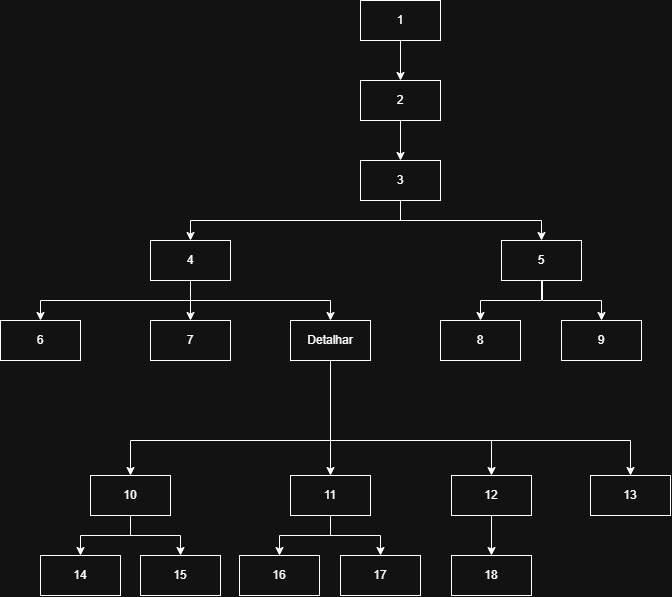

The diagram above was exported from draw.io. Its source (the exported page's mxGraphModel, read from the mxfile embedded in the PNG):
<mxGraphModel dx="1229" dy="627" grid="1" gridSize="10" guides="1" tooltips="1" connect="1" arrows="1" fold="1" page="1" pageScale="1" pageWidth="850" pageHeight="1100" math="0" shadow="0">
  <root>
    <mxCell id="0" />
    <mxCell id="1" parent="0" />
    <mxCell id="eDlrc4jhOM5UvuJwT8YG-1" parent="1" style="rounded=0;whiteSpace=wrap;html=1;" value="1" vertex="1">
      <mxGeometry height="40" width="80" x="400" y="80" as="geometry" />
    </mxCell>
    <mxCell id="eDlrc4jhOM5UvuJwT8YG-2" parent="1" style="rounded=0;whiteSpace=wrap;html=1;" value="2" vertex="1">
      <mxGeometry height="40" width="80" x="400" y="160" as="geometry" />
    </mxCell>
    <mxCell id="eDlrc4jhOM5UvuJwT8YG-3" edge="1" parent="1" source="eDlrc4jhOM5UvuJwT8YG-1" style="endArrow=classic;html=1;rounded=0;entryX=0.5;entryY=0;entryDx=0;entryDy=0;" target="eDlrc4jhOM5UvuJwT8YG-2" value="">
      <mxGeometry height="50" relative="1" width="50" as="geometry">
        <mxPoint x="470" y="260" as="sourcePoint" />
        <mxPoint x="520" y="210" as="targetPoint" />
      </mxGeometry>
    </mxCell>
    <mxCell id="eDlrc4jhOM5UvuJwT8YG-4" parent="1" style="rounded=0;whiteSpace=wrap;html=1;" value="3" vertex="1">
      <mxGeometry height="40" width="80" x="400" y="240" as="geometry" />
    </mxCell>
    <mxCell id="eDlrc4jhOM5UvuJwT8YG-5" parent="1" style="rounded=0;whiteSpace=wrap;html=1;" value="4" vertex="1">
      <mxGeometry height="40" width="80" x="190" y="320" as="geometry" />
    </mxCell>
    <mxCell id="eDlrc4jhOM5UvuJwT8YG-6" parent="1" style="rounded=0;whiteSpace=wrap;html=1;" value="5" vertex="1">
      <mxGeometry height="40" width="80" x="541" y="320" as="geometry" />
    </mxCell>
    <mxCell id="eDlrc4jhOM5UvuJwT8YG-7" edge="1" parent="1" source="eDlrc4jhOM5UvuJwT8YG-2" style="endArrow=classic;html=1;rounded=0;exitX=0.5;exitY=1;exitDx=0;exitDy=0;entryX=0.5;entryY=0;entryDx=0;entryDy=0;" target="eDlrc4jhOM5UvuJwT8YG-4" value="">
      <mxGeometry height="50" relative="1" width="50" as="geometry">
        <mxPoint x="470" y="260" as="sourcePoint" />
        <mxPoint x="520" y="210" as="targetPoint" />
      </mxGeometry>
    </mxCell>
    <mxCell id="eDlrc4jhOM5UvuJwT8YG-8" edge="1" parent="1" source="eDlrc4jhOM5UvuJwT8YG-4" style="endArrow=classic;html=1;rounded=0;exitX=0.5;exitY=1;exitDx=0;exitDy=0;entryX=0.5;entryY=0;entryDx=0;entryDy=0;edgeStyle=orthogonalEdgeStyle;" target="eDlrc4jhOM5UvuJwT8YG-5" value="">
      <mxGeometry height="50" relative="1" width="50" as="geometry">
        <mxPoint x="560" y="230" as="sourcePoint" />
        <mxPoint x="560" y="270" as="targetPoint" />
      </mxGeometry>
    </mxCell>
    <mxCell id="eDlrc4jhOM5UvuJwT8YG-10" edge="1" parent="1" source="eDlrc4jhOM5UvuJwT8YG-4" style="endArrow=classic;html=1;rounded=0;exitX=0.5;exitY=1;exitDx=0;exitDy=0;entryX=0.5;entryY=0;entryDx=0;entryDy=0;edgeStyle=orthogonalEdgeStyle;" target="eDlrc4jhOM5UvuJwT8YG-6" value="">
      <mxGeometry height="50" relative="1" width="50" as="geometry">
        <mxPoint x="590" y="260" as="sourcePoint" />
        <mxPoint x="640" y="210" as="targetPoint" />
      </mxGeometry>
    </mxCell>
    <mxCell id="eDlrc4jhOM5UvuJwT8YG-13" parent="1" style="rounded=0;whiteSpace=wrap;html=1;" value="8" vertex="1">
      <mxGeometry height="40" width="80" x="480" y="400" as="geometry" />
    </mxCell>
    <mxCell id="eDlrc4jhOM5UvuJwT8YG-32" edge="1" parent="1" source="eDlrc4jhOM5UvuJwT8YG-6" style="endArrow=classic;html=1;rounded=0;entryX=0.5;entryY=0;entryDx=0;entryDy=0;edgeStyle=orthogonalEdgeStyle;" target="eDlrc4jhOM5UvuJwT8YG-13" value="">
      <mxGeometry height="50" relative="1" width="50" as="geometry">
        <mxPoint x="662" y="360" as="sourcePoint" />
        <mxPoint x="561" y="420" as="targetPoint" />
      </mxGeometry>
    </mxCell>
    <mxCell id="eDlrc4jhOM5UvuJwT8YG-37" parent="1" style="rounded=0;whiteSpace=wrap;html=1;" value="9" vertex="1">
      <mxGeometry height="40" width="80" x="601" y="400" as="geometry" />
    </mxCell>
    <mxCell id="eDlrc4jhOM5UvuJwT8YG-41" edge="1" parent="1" style="endArrow=classic;html=1;rounded=0;entryX=0.5;entryY=0;entryDx=0;entryDy=0;edgeStyle=orthogonalEdgeStyle;" target="eDlrc4jhOM5UvuJwT8YG-37" value="">
      <mxGeometry height="50" relative="1" width="50" as="geometry">
        <Array as="points">
          <mxPoint x="582" y="380" />
          <mxPoint x="641" y="380" />
        </Array>
        <mxPoint x="582" y="360" as="sourcePoint" />
        <mxPoint x="582" y="450" as="targetPoint" />
      </mxGeometry>
    </mxCell>
    <mxCell id="eDlrc4jhOM5UvuJwT8YG-45" parent="1" style="rounded=0;whiteSpace=wrap;html=1;" value="7" vertex="1">
      <mxGeometry height="40" width="80" x="190" y="400" as="geometry" />
    </mxCell>
    <mxCell id="eDlrc4jhOM5UvuJwT8YG-47" parent="1" style="rounded=0;whiteSpace=wrap;html=1;" value="Detalhar" vertex="1">
      <mxGeometry height="40" width="80" x="330" y="400" as="geometry" />
    </mxCell>
    <mxCell id="eDlrc4jhOM5UvuJwT8YG-50" edge="1" parent="1" source="eDlrc4jhOM5UvuJwT8YG-5" style="endArrow=classic;html=1;rounded=0;exitX=0.5;exitY=1;exitDx=0;exitDy=0;entryX=0.5;entryY=0;entryDx=0;entryDy=0;edgeStyle=orthogonalEdgeStyle;" target="eDlrc4jhOM5UvuJwT8YG-47" value="">
      <mxGeometry height="50" relative="1" width="50" as="geometry">
        <Array as="points">
          <mxPoint x="230" y="380" />
          <mxPoint x="370" y="380" />
        </Array>
        <mxPoint x="220" y="470" as="sourcePoint" />
        <mxPoint x="319" y="530" as="targetPoint" />
      </mxGeometry>
    </mxCell>
    <mxCell id="eDlrc4jhOM5UvuJwT8YG-51" parent="1" style="rounded=0;whiteSpace=wrap;html=1;" value="6" vertex="1">
      <mxGeometry height="40" width="80" x="40" y="400" as="geometry" />
    </mxCell>
    <mxCell id="eDlrc4jhOM5UvuJwT8YG-52" edge="1" parent="1" style="endArrow=classic;html=1;rounded=0;entryX=0.5;entryY=0;entryDx=0;entryDy=0;edgeStyle=orthogonalEdgeStyle;" target="eDlrc4jhOM5UvuJwT8YG-51" value="">
      <mxGeometry height="50" relative="1" width="50" as="geometry">
        <Array as="points">
          <mxPoint x="230" y="360" />
          <mxPoint x="230" y="380" />
          <mxPoint x="80" y="380" />
        </Array>
        <mxPoint x="200" y="360" as="sourcePoint" />
        <mxPoint x="390" y="420" as="targetPoint" />
      </mxGeometry>
    </mxCell>
    <mxCell id="eDlrc4jhOM5UvuJwT8YG-54" edge="1" parent="1" style="endArrow=classic;html=1;rounded=0;entryX=0.5;entryY=0;entryDx=0;entryDy=0;" target="eDlrc4jhOM5UvuJwT8YG-45" value="">
      <mxGeometry height="50" relative="1" width="50" as="geometry">
        <mxPoint x="230" y="360" as="sourcePoint" />
        <mxPoint x="260" y="360" as="targetPoint" />
      </mxGeometry>
    </mxCell>
    <mxCell id="eDlrc4jhOM5UvuJwT8YG-55" parent="1" style="rounded=0;whiteSpace=wrap;html=1;" value="11" vertex="1">
      <mxGeometry height="40" width="80" x="330" y="555" as="geometry" />
    </mxCell>
    <mxCell id="eDlrc4jhOM5UvuJwT8YG-56" parent="1" style="rounded=0;whiteSpace=wrap;html=1;" value="10" vertex="1">
      <mxGeometry height="40" width="80" x="130" y="555" as="geometry" />
    </mxCell>
    <mxCell id="eDlrc4jhOM5UvuJwT8YG-57" parent="1" style="rounded=0;whiteSpace=wrap;html=1;" value="12" vertex="1">
      <mxGeometry height="40" width="80" x="491" y="555" as="geometry" />
    </mxCell>
    <mxCell id="eDlrc4jhOM5UvuJwT8YG-62" parent="1" style="rounded=0;whiteSpace=wrap;html=1;" value="18" vertex="1">
      <mxGeometry height="40" width="80" x="491" y="635" as="geometry" />
    </mxCell>
    <mxCell id="eDlrc4jhOM5UvuJwT8YG-65" edge="1" parent="1" source="eDlrc4jhOM5UvuJwT8YG-57" style="endArrow=classic;html=1;rounded=0;exitX=0.5;exitY=1;exitDx=0;exitDy=0;entryX=0.5;entryY=0;entryDx=0;entryDy=0;" target="eDlrc4jhOM5UvuJwT8YG-62" value="">
      <mxGeometry height="50" relative="1" width="50" as="geometry">
        <mxPoint x="350" y="545" as="sourcePoint" />
        <mxPoint x="440" y="625" as="targetPoint" />
      </mxGeometry>
    </mxCell>
    <mxCell id="eDlrc4jhOM5UvuJwT8YG-67" parent="1" style="rounded=0;whiteSpace=wrap;html=1;" value="14" vertex="1">
      <mxGeometry height="40" width="80" x="80" y="635" as="geometry" />
    </mxCell>
    <mxCell id="eDlrc4jhOM5UvuJwT8YG-69" parent="1" style="rounded=0;whiteSpace=wrap;html=1;" value="15" vertex="1">
      <mxGeometry height="40" width="80" x="180" y="635" as="geometry" />
    </mxCell>
    <mxCell id="eDlrc4jhOM5UvuJwT8YG-70" edge="1" parent="1" source="eDlrc4jhOM5UvuJwT8YG-56" style="endArrow=classic;html=1;rounded=0;entryX=0.5;entryY=0;entryDx=0;entryDy=0;edgeStyle=orthogonalEdgeStyle;exitX=0.5;exitY=1;exitDx=0;exitDy=0;" target="eDlrc4jhOM5UvuJwT8YG-69" value="">
      <mxGeometry height="50" relative="1" width="50" as="geometry">
        <Array as="points">
          <mxPoint x="170" y="615" />
          <mxPoint x="220" y="615" />
        </Array>
        <mxPoint x="161" y="595" as="sourcePoint" />
        <mxPoint x="161" y="685" as="targetPoint" />
      </mxGeometry>
    </mxCell>
    <mxCell id="eDlrc4jhOM5UvuJwT8YG-71" parent="1" style="rounded=0;whiteSpace=wrap;html=1;" value="16" vertex="1">
      <mxGeometry height="40" width="80" x="279" y="635" as="geometry" />
    </mxCell>
    <mxCell id="eDlrc4jhOM5UvuJwT8YG-73" parent="1" style="rounded=0;whiteSpace=wrap;html=1;" value="17" vertex="1">
      <mxGeometry height="40" width="80" x="380" y="635" as="geometry" />
    </mxCell>
    <mxCell id="eDlrc4jhOM5UvuJwT8YG-74" edge="1" parent="1" source="eDlrc4jhOM5UvuJwT8YG-55" style="endArrow=classic;html=1;rounded=0;entryX=0.5;entryY=0;entryDx=0;entryDy=0;edgeStyle=orthogonalEdgeStyle;exitX=0.5;exitY=1;exitDx=0;exitDy=0;" target="eDlrc4jhOM5UvuJwT8YG-73" value="">
      <mxGeometry height="50" relative="1" width="50" as="geometry">
        <Array as="points">
          <mxPoint x="370" y="615" />
          <mxPoint x="420" y="615" />
        </Array>
        <mxPoint x="381" y="595" as="sourcePoint" />
        <mxPoint x="381" y="685" as="targetPoint" />
      </mxGeometry>
    </mxCell>
    <mxCell id="eDlrc4jhOM5UvuJwT8YG-75" edge="1" parent="1" source="eDlrc4jhOM5UvuJwT8YG-56" style="endArrow=classic;html=1;rounded=0;exitX=0.5;exitY=1;exitDx=0;exitDy=0;entryX=0.5;entryY=0;entryDx=0;entryDy=0;edgeStyle=orthogonalEdgeStyle;" target="eDlrc4jhOM5UvuJwT8YG-67" value="">
      <mxGeometry height="50" relative="1" width="50" as="geometry">
        <mxPoint x="250" y="625" as="sourcePoint" />
        <mxPoint x="300" y="575" as="targetPoint" />
      </mxGeometry>
    </mxCell>
    <mxCell id="eDlrc4jhOM5UvuJwT8YG-76" edge="1" parent="1" source="eDlrc4jhOM5UvuJwT8YG-55" style="endArrow=classic;html=1;rounded=0;exitX=0.5;exitY=1;exitDx=0;exitDy=0;entryX=0.5;entryY=0;entryDx=0;entryDy=0;edgeStyle=orthogonalEdgeStyle;" target="eDlrc4jhOM5UvuJwT8YG-71" value="">
      <mxGeometry height="50" relative="1" width="50" as="geometry">
        <mxPoint x="250" y="625" as="sourcePoint" />
        <mxPoint x="300" y="575" as="targetPoint" />
      </mxGeometry>
    </mxCell>
    <mxCell id="eDlrc4jhOM5UvuJwT8YG-77" edge="1" parent="1" source="eDlrc4jhOM5UvuJwT8YG-47" style="endArrow=classic;html=1;rounded=0;exitX=0.5;exitY=1;exitDx=0;exitDy=0;entryX=0.5;entryY=0;entryDx=0;entryDy=0;" target="eDlrc4jhOM5UvuJwT8YG-55" value="">
      <mxGeometry height="50" relative="1" width="50" as="geometry">
        <mxPoint x="380" y="540" as="sourcePoint" />
        <mxPoint x="430" y="490" as="targetPoint" />
      </mxGeometry>
    </mxCell>
    <mxCell id="eDlrc4jhOM5UvuJwT8YG-78" edge="1" parent="1" source="eDlrc4jhOM5UvuJwT8YG-47" style="endArrow=classic;html=1;rounded=0;exitX=0.5;exitY=1;exitDx=0;exitDy=0;entryX=0.5;entryY=0;entryDx=0;entryDy=0;edgeStyle=orthogonalEdgeStyle;" target="eDlrc4jhOM5UvuJwT8YG-57" value="">
      <mxGeometry height="50" relative="1" width="50" as="geometry">
        <Array as="points">
          <mxPoint x="370" y="520" />
          <mxPoint x="531" y="520" />
        </Array>
        <mxPoint x="380" y="540" as="sourcePoint" />
        <mxPoint x="430" y="490" as="targetPoint" />
      </mxGeometry>
    </mxCell>
    <mxCell id="eDlrc4jhOM5UvuJwT8YG-79" edge="1" parent="1" style="endArrow=classic;html=1;rounded=0;entryX=0.5;entryY=0;entryDx=0;entryDy=0;edgeStyle=orthogonalEdgeStyle;" target="eDlrc4jhOM5UvuJwT8YG-56" value="">
      <mxGeometry height="50" relative="1" width="50" as="geometry">
        <Array as="points">
          <mxPoint x="370" y="520" />
          <mxPoint x="170" y="520" />
        </Array>
        <mxPoint x="370" y="440" as="sourcePoint" />
        <mxPoint x="430" y="490" as="targetPoint" />
      </mxGeometry>
    </mxCell>
    <mxCell id="eDlrc4jhOM5UvuJwT8YG-80" parent="1" style="rounded=0;whiteSpace=wrap;html=1;" value="13" vertex="1">
      <mxGeometry height="40" width="80" x="630" y="555" as="geometry" />
    </mxCell>
    <mxCell id="eDlrc4jhOM5UvuJwT8YG-81" edge="1" parent="1" source="eDlrc4jhOM5UvuJwT8YG-47" style="endArrow=classic;html=1;rounded=0;exitX=0.5;exitY=1;exitDx=0;exitDy=0;entryX=0.5;entryY=0;entryDx=0;entryDy=0;edgeStyle=orthogonalEdgeStyle;" target="eDlrc4jhOM5UvuJwT8YG-80" value="">
      <mxGeometry height="50" relative="1" width="50" as="geometry">
        <Array as="points">
          <mxPoint x="370" y="520" />
          <mxPoint x="670" y="520" />
        </Array>
        <mxPoint x="260" y="450" as="sourcePoint" />
        <mxPoint x="310" y="400" as="targetPoint" />
      </mxGeometry>
    </mxCell>
  </root>
</mxGraphModel>